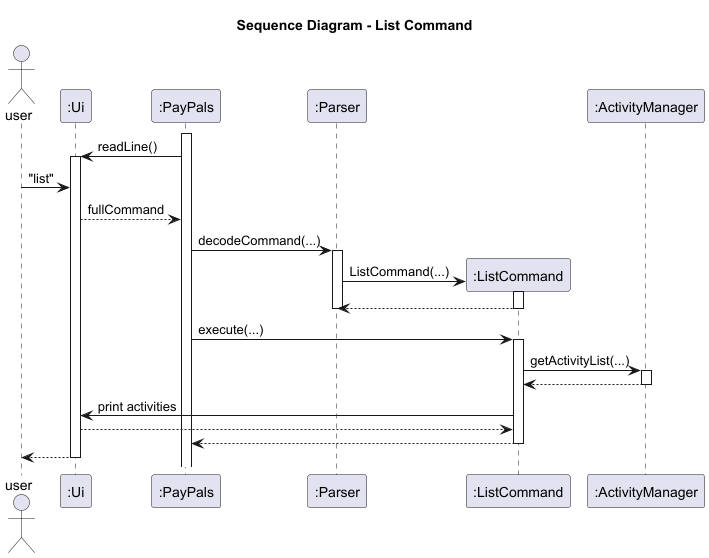

The diagram above was rendered by PlantUML. Its source (embedded in the PNG):
@startuml
title Sequence Diagram - List Command
actor user

participant ":Ui" as ui
participant ":PayPals" as pp
participant ":Parser" as parser
participant ":ListCommand" as listCmd
participant ":ActivityManager" as mgr

activate pp
pp -> ui : readLine()
activate ui
user -> ui : "list"
ui --> pp : fullCommand

pp -> parser : decodeCommand(...)
activate parser
parser -> listCmd **: ListCommand(...)
activate listCmd
listCmd --> parser :
deactivate listCmd
deactivate parser

pp -> listCmd : execute(...)
activate listCmd
listCmd -> mgr : getActivityList(...)
activate mgr
mgr --> listCmd :
deactivate mgr

listCmd -> ui : print activities
ui --> listCmd :

listCmd --> pp
deactivate listCmd
ui --> user
deactivate ui
@enduml